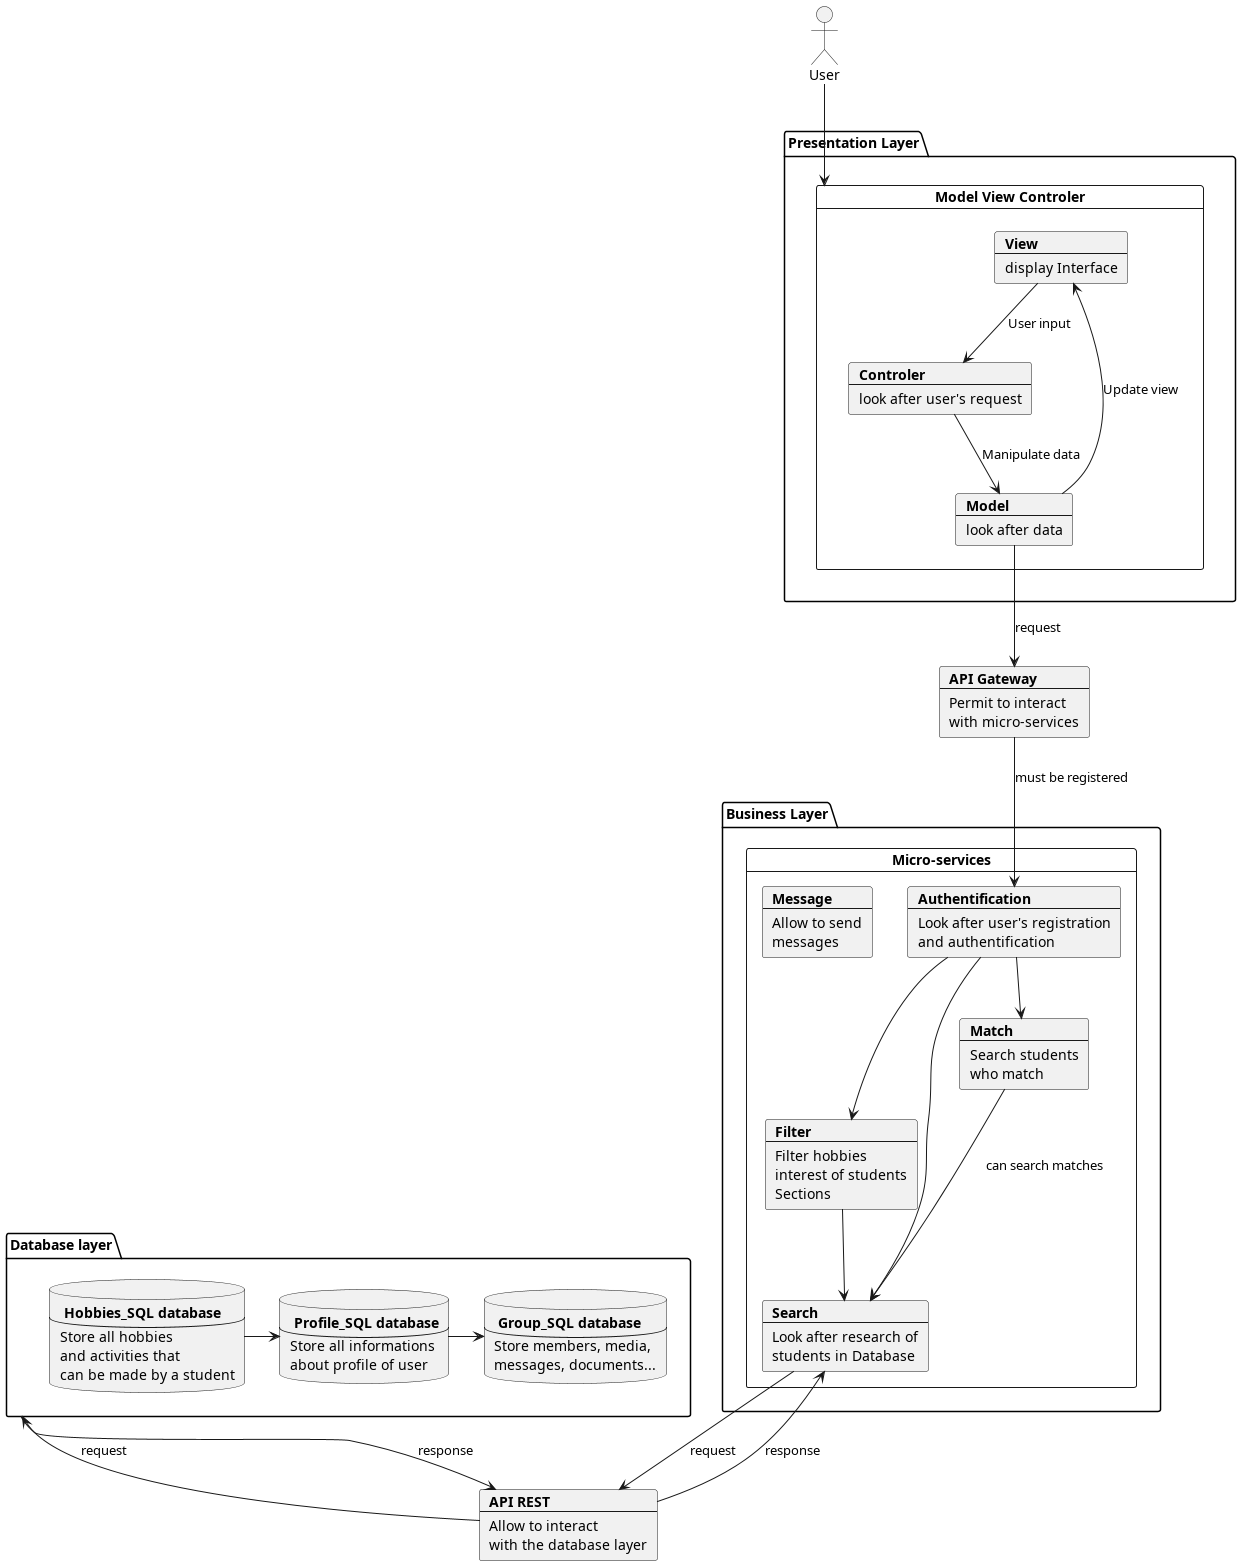

The diagram above was rendered by PlantUML. Its source (embedded in the PNG):
@startuml
actor User
package "Presentation Layer" {
card "Model View Controler" as MVC {
    card View [
    <b>View
    ----
    display Interface
    ]
    card Model [
    <b>Model
    ----
    look after data
    ]
    card Controler [
    <b>Controler
    ----
    look after user's request
    ]
}
}
card api [
    <b>API Gateway
    ---
    Permit to interact
    with micro-services
]
package "Database layer" as db {
    database user [
        <b> Profile_SQL database
        ---
        Store all informations
        about profile of user
    ]
    database hobbies [
        <b> Hobbies_SQL database
        ---
        Store all hobbies
        and activities that
        can be made by a student
    ]
    database group [
        <b> Group_SQL database
        ---
        Store members, media,
        messages, documents...
    ]
}
package "Business Layer" {
card "Micro-services" as MS {
    card auth [
        <b>Authentification
        ----
        Look after user's registration
        and authentification
    ]
    card search [
        <b>Search
        ---
        Look after research of
        students in Database
    ]
    card filter [
        <b>Filter
        ---
        Filter hobbies
        interest of students
        Sections
    ]
    card match [
        <b>Match
        ---
        Search students
        who match
    ]
    card msg [
        <b>Message
        ---
        Allow to send
        messages
    ]

}
}
card rest [
    <b>API REST
    ---
    Allow to interact
    with the database layer
]

View --> Controler : User input
Controler --> Model : Manipulate data
Model --> View : Update view
Model --> api: request
db --> rest: response
rest --> db: request
search --> rest: request
rest --> search: response

hobbies -> user
user -> group
match --> search : can search matches
filter -> search : can be used to search easily
api --> auth : must be registered
auth --> search
auth --> filter
auth --> match
User --> MVC

@enduml